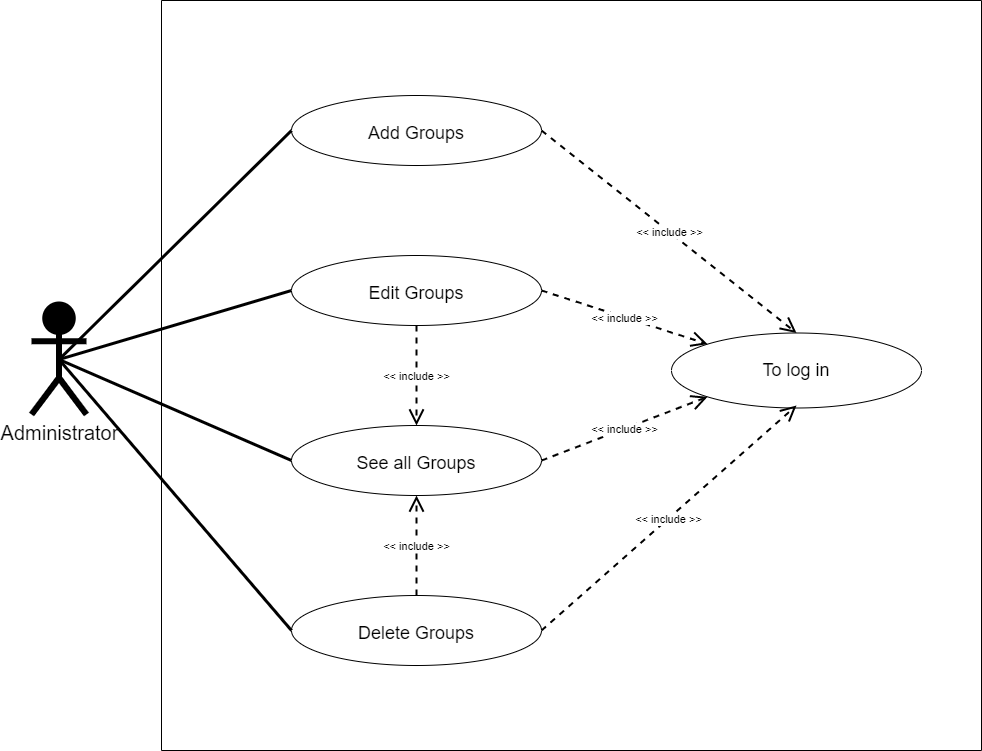

The diagram above was exported from draw.io. Its source (the exported page's mxGraphModel, read from the mxfile embedded in the PNG):
<mxGraphModel dx="1038" dy="641" grid="1" gridSize="10" guides="1" tooltips="1" connect="1" arrows="1" fold="1" page="1" pageScale="1" pageWidth="1169" pageHeight="827" background="none" math="0" shadow="0">
  <root>
    <mxCell id="cNqnsdz47lXPhkiD2hPz-0" />
    <mxCell id="cNqnsdz47lXPhkiD2hPz-1" parent="cNqnsdz47lXPhkiD2hPz-0" />
    <mxCell id="cNqnsdz47lXPhkiD2hPz-2" value="" style="swimlane;startSize=0;rounded=0;sketch=0;" parent="cNqnsdz47lXPhkiD2hPz-1" vertex="1">
      <mxGeometry x="190" y="50" width="820" height="750" as="geometry">
        <mxRectangle x="280" y="40" width="50" height="40" as="alternateBounds" />
      </mxGeometry>
    </mxCell>
    <mxCell id="cNqnsdz47lXPhkiD2hPz-3" style="edgeStyle=none;rounded=1;sketch=0;orthogonalLoop=1;jettySize=auto;html=1;exitX=0;exitY=0.5;exitDx=0;exitDy=0;entryX=0;entryY=0.5;entryDx=0;entryDy=0;endArrow=none;endFill=0;strokeWidth=4;" parent="cNqnsdz47lXPhkiD2hPz-2" edge="1">
      <mxGeometry relative="1" as="geometry">
        <mxPoint x="104" y="611" as="sourcePoint" />
        <mxPoint x="104" y="611" as="targetPoint" />
      </mxGeometry>
    </mxCell>
    <mxCell id="cNqnsdz47lXPhkiD2hPz-4" value="To log in" style="ellipse;whiteSpace=wrap;html=1;align=center;fontSize=18;" parent="cNqnsdz47lXPhkiD2hPz-2" vertex="1">
      <mxGeometry x="510" y="332.5" width="250" height="75" as="geometry" />
    </mxCell>
    <mxCell id="cNqnsdz47lXPhkiD2hPz-5" value="Add Groups" style="ellipse;whiteSpace=wrap;html=1;align=center;fontSize=18;spacingTop=5;" parent="cNqnsdz47lXPhkiD2hPz-2" vertex="1">
      <mxGeometry x="130" y="95" width="250" height="70" as="geometry" />
    </mxCell>
    <object label="&amp;lt;&amp;lt; include &amp;gt;&amp;gt;" placeholders="1" id="cNqnsdz47lXPhkiD2hPz-6">
      <mxCell style="endArrow=open;endSize=12;dashed=1;html=1;rounded=1;shadow=0;sketch=0;strokeWidth=2;exitX=1;exitY=0.5;exitDx=0;exitDy=0;entryX=0.5;entryY=0;entryDx=0;entryDy=0;" parent="cNqnsdz47lXPhkiD2hPz-2" source="cNqnsdz47lXPhkiD2hPz-5" target="cNqnsdz47lXPhkiD2hPz-4" edge="1">
        <mxGeometry width="160" relative="1" as="geometry">
          <mxPoint x="320" y="94" as="sourcePoint" />
          <mxPoint x="416.02044589595766" y="360.16205198520356" as="targetPoint" />
          <mxPoint y="1" as="offset" />
        </mxGeometry>
      </mxCell>
    </object>
    <mxCell id="cNqnsdz47lXPhkiD2hPz-7" value="See all Groups" style="ellipse;whiteSpace=wrap;html=1;align=center;fontSize=18;spacingTop=5;" parent="cNqnsdz47lXPhkiD2hPz-2" vertex="1">
      <mxGeometry x="130" y="425" width="250" height="70" as="geometry" />
    </mxCell>
    <object label="&amp;lt;&amp;lt; include &amp;gt;&amp;gt;" placeholders="1" id="cNqnsdz47lXPhkiD2hPz-10">
      <mxCell style="endArrow=open;endSize=12;dashed=1;html=1;rounded=1;shadow=0;sketch=0;strokeWidth=2;exitX=1;exitY=0.5;exitDx=0;exitDy=0;entryX=0;entryY=1;entryDx=0;entryDy=0;" parent="cNqnsdz47lXPhkiD2hPz-2" source="cNqnsdz47lXPhkiD2hPz-7" target="cNqnsdz47lXPhkiD2hPz-4" edge="1">
        <mxGeometry width="160" relative="1" as="geometry">
          <mxPoint x="370" y="340" as="sourcePoint" />
          <mxPoint x="530" y="337.5" as="targetPoint" />
          <mxPoint y="1" as="offset" />
        </mxGeometry>
      </mxCell>
    </object>
    <mxCell id="cNqnsdz47lXPhkiD2hPz-13" value="Edit Groups" style="ellipse;whiteSpace=wrap;html=1;align=center;fontSize=18;spacingTop=5;" parent="cNqnsdz47lXPhkiD2hPz-2" vertex="1">
      <mxGeometry x="130" y="255" width="250" height="70" as="geometry" />
    </mxCell>
    <mxCell id="cNqnsdz47lXPhkiD2hPz-14" value="Delete Groups" style="ellipse;whiteSpace=wrap;html=1;align=center;fontSize=18;spacingTop=5;" parent="cNqnsdz47lXPhkiD2hPz-2" vertex="1">
      <mxGeometry x="130" y="595" width="250" height="70" as="geometry" />
    </mxCell>
    <object label="&amp;lt;&amp;lt; include &amp;gt;&amp;gt;" placeholders="1" id="ZGqTJuwJVAIrwt5uWdpn-0">
      <mxCell style="endArrow=open;endSize=12;dashed=1;html=1;rounded=1;shadow=0;sketch=0;strokeWidth=2;exitX=1;exitY=0.5;exitDx=0;exitDy=0;entryX=0;entryY=0;entryDx=0;entryDy=0;" parent="cNqnsdz47lXPhkiD2hPz-2" source="cNqnsdz47lXPhkiD2hPz-13" target="cNqnsdz47lXPhkiD2hPz-4" edge="1">
        <mxGeometry width="160" relative="1" as="geometry">
          <mxPoint x="390" y="470" as="sourcePoint" />
          <mxPoint x="556.0204458959577" y="406.33794801479644" as="targetPoint" />
          <mxPoint y="1" as="offset" />
        </mxGeometry>
      </mxCell>
    </object>
    <object label="&amp;lt;&amp;lt; include &amp;gt;&amp;gt;" placeholders="1" id="ZGqTJuwJVAIrwt5uWdpn-1">
      <mxCell style="endArrow=open;endSize=12;dashed=1;html=1;rounded=1;shadow=0;sketch=0;strokeWidth=2;exitX=1;exitY=0.5;exitDx=0;exitDy=0;" parent="cNqnsdz47lXPhkiD2hPz-2" source="cNqnsdz47lXPhkiD2hPz-14" edge="1">
        <mxGeometry width="160" relative="1" as="geometry">
          <mxPoint x="390" y="140" as="sourcePoint" />
          <mxPoint x="635" y="405" as="targetPoint" />
          <mxPoint y="1" as="offset" />
        </mxGeometry>
      </mxCell>
    </object>
    <object label="&amp;lt;&amp;lt; include &amp;gt;&amp;gt;" placeholders="1" id="ZGqTJuwJVAIrwt5uWdpn-4">
      <mxCell style="endArrow=open;endSize=12;dashed=1;html=1;rounded=1;shadow=0;sketch=0;strokeWidth=2;exitX=0.5;exitY=1;exitDx=0;exitDy=0;entryX=0.5;entryY=0;entryDx=0;entryDy=0;" parent="cNqnsdz47lXPhkiD2hPz-2" source="cNqnsdz47lXPhkiD2hPz-13" target="cNqnsdz47lXPhkiD2hPz-7" edge="1">
        <mxGeometry width="160" relative="1" as="geometry">
          <mxPoint x="390" y="300" as="sourcePoint" />
          <mxPoint x="556.0204458959577" y="353.66205198520356" as="targetPoint" />
          <mxPoint y="1" as="offset" />
        </mxGeometry>
      </mxCell>
    </object>
    <object label="&amp;lt;&amp;lt; include &amp;gt;&amp;gt;" placeholders="1" id="ZGqTJuwJVAIrwt5uWdpn-5">
      <mxCell style="endArrow=open;endSize=12;dashed=1;html=1;rounded=1;shadow=0;sketch=0;strokeWidth=2;exitX=0.5;exitY=0;exitDx=0;exitDy=0;entryX=0.5;entryY=1;entryDx=0;entryDy=0;" parent="cNqnsdz47lXPhkiD2hPz-2" source="cNqnsdz47lXPhkiD2hPz-14" target="cNqnsdz47lXPhkiD2hPz-7" edge="1">
        <mxGeometry width="160" relative="1" as="geometry">
          <mxPoint x="265" y="335" as="sourcePoint" />
          <mxPoint x="265" y="435" as="targetPoint" />
          <mxPoint y="1" as="offset" />
        </mxGeometry>
      </mxCell>
    </object>
    <mxCell id="cNqnsdz47lXPhkiD2hPz-15" style="edgeStyle=none;rounded=0;orthogonalLoop=1;jettySize=auto;html=1;exitX=0.5;exitY=0.5;exitDx=0;exitDy=0;exitPerimeter=0;entryX=0;entryY=0.5;entryDx=0;entryDy=0;strokeWidth=3;endFill=0;endArrow=none;" parent="cNqnsdz47lXPhkiD2hPz-1" source="cNqnsdz47lXPhkiD2hPz-16" target="cNqnsdz47lXPhkiD2hPz-7" edge="1">
      <mxGeometry relative="1" as="geometry" />
    </mxCell>
    <mxCell id="cNqnsdz47lXPhkiD2hPz-16" value="Administrator" style="shape=umlActor;verticalLabelPosition=bottom;verticalAlign=top;html=1;strokeWidth=6;fontSize=20;fillColor=#000000;strokeColor=#000000;" parent="cNqnsdz47lXPhkiD2hPz-1" vertex="1">
      <mxGeometry x="60" y="354" width="55" height="110" as="geometry" />
    </mxCell>
    <mxCell id="cNqnsdz47lXPhkiD2hPz-21" style="edgeStyle=none;rounded=0;orthogonalLoop=1;jettySize=auto;html=1;exitX=0.5;exitY=0.5;exitDx=0;exitDy=0;exitPerimeter=0;entryX=0;entryY=0.5;entryDx=0;entryDy=0;strokeWidth=3;endFill=0;endArrow=none;" parent="cNqnsdz47lXPhkiD2hPz-1" source="cNqnsdz47lXPhkiD2hPz-16" target="cNqnsdz47lXPhkiD2hPz-5" edge="1">
      <mxGeometry relative="1" as="geometry">
        <mxPoint x="117.5" y="180" as="sourcePoint" />
        <mxPoint x="310" y="240" as="targetPoint" />
      </mxGeometry>
    </mxCell>
    <mxCell id="ZGqTJuwJVAIrwt5uWdpn-2" style="edgeStyle=none;rounded=0;orthogonalLoop=1;jettySize=auto;html=1;exitX=0.5;exitY=0.5;exitDx=0;exitDy=0;exitPerimeter=0;entryX=0;entryY=0.5;entryDx=0;entryDy=0;strokeWidth=3;endFill=0;endArrow=none;" parent="cNqnsdz47lXPhkiD2hPz-1" source="cNqnsdz47lXPhkiD2hPz-16" target="cNqnsdz47lXPhkiD2hPz-13" edge="1">
      <mxGeometry relative="1" as="geometry">
        <mxPoint x="97.5" y="380" as="sourcePoint" />
        <mxPoint x="330" y="520" as="targetPoint" />
      </mxGeometry>
    </mxCell>
    <mxCell id="ZGqTJuwJVAIrwt5uWdpn-3" style="edgeStyle=none;rounded=0;orthogonalLoop=1;jettySize=auto;html=1;exitX=0.5;exitY=0.5;exitDx=0;exitDy=0;exitPerimeter=0;entryX=0;entryY=0.5;entryDx=0;entryDy=0;strokeWidth=3;endFill=0;endArrow=none;" parent="cNqnsdz47lXPhkiD2hPz-1" source="cNqnsdz47lXPhkiD2hPz-16" target="cNqnsdz47lXPhkiD2hPz-14" edge="1">
      <mxGeometry relative="1" as="geometry">
        <mxPoint x="97.5" y="380" as="sourcePoint" />
        <mxPoint x="330" y="350" as="targetPoint" />
      </mxGeometry>
    </mxCell>
  </root>
</mxGraphModel>